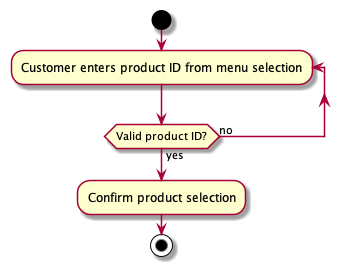

The diagram above was rendered by PlantUML. Its source (embedded in the PNG):
@startuml

start

repeat :Customer enters product ID from menu selection;
repeat while (Valid product ID?) is (no) not (yes)
:Confirm product selection;

stop

@enduml